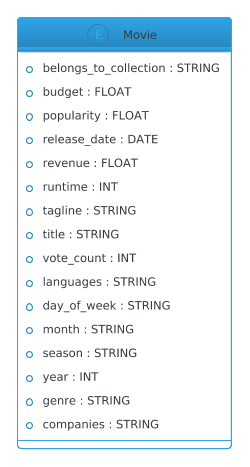

The diagram above was rendered by PlantUML. Its source (embedded in the PNG):
@startuml
!theme cerulean-outline
entity Movie {
  * belongs_to_collection : STRING
  * budget : FLOAT
  * popularity : FLOAT
  * release_date : DATE
  * revenue : FLOAT
  * runtime : INT
  * tagline : STRING
  * title : STRING
  * vote_count : INT
  * languages : STRING
  * day_of_week : STRING
  * month : STRING
  * season : STRING
  * year : INT
  * genre : STRING
  * companies : STRING
}
@enduml